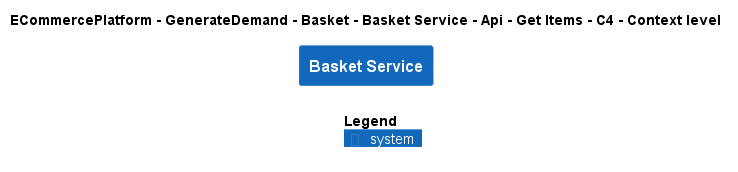

The diagram above was rendered by PlantUML. Its source (embedded in the PNG):
@startuml
!include ..\..\..\..\..\..\..\..\..\.c4s\C4_Context.puml

AddElementTag("c4interflow:lifecycle:new", $bgColor=green, $fontColor=#ffffff, $borderColor=green, $shadowing="False")
AddElementTag("c4interflow:lifecycle:changed", $bgColor=orange, $fontColor=#ffffff, $borderColor=orange, $shadowing="False")
AddElementTag("c4interflow:lifecycle:removed", $bgColor=red, $fontColor=#ffffff, $borderColor=red, $shadowing="False")

AddRelTag("c4interflow:lifecycle:new", $textColor=green, $lineColor=green)
AddRelTag("c4interflow:lifecycle:changed", $textColor=orange, $lineColor=orange)
AddRelTag("c4interflow:lifecycle:removed", $textColor=red, $lineColor=red)

SHOW_PERSON_PORTRAIT()
LAYOUT_TOP_DOWN()

skinparam linetype polyline

title ECommercePlatform - GenerateDemand - Basket - Basket Service - Api - Get Items - C4 - Context level

System(ECommercePlatform.GenerateDemand.Basket.SoftwareSystems.BasketService, "Basket Service", "")



SHOW_LEGEND()
@enduml